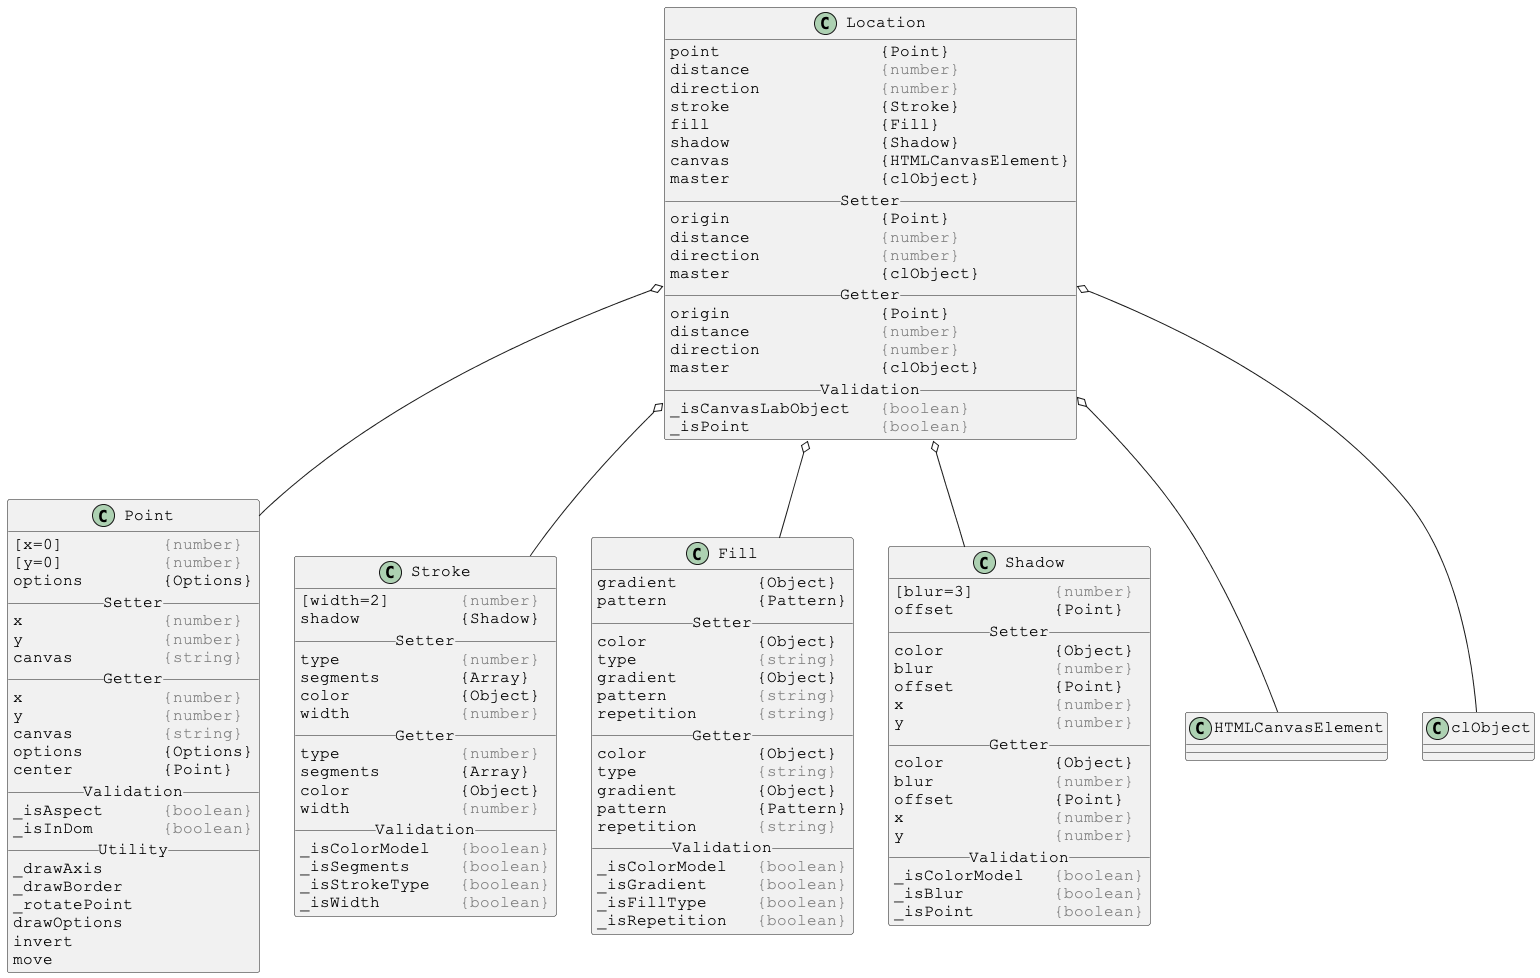

The diagram above was rendered by PlantUML. Its source (embedded in the PNG):
@startuml

skinparam DefaultFontSize 16
skinparam DefaultFontName Courier New

class Location {
point                {Point}
distance             <color:gray>{number}</color>
direction            <color:gray>{number}</color>
stroke               {Stroke}
fill                 {Fill}
shadow               {Shadow}
canvas               {HTMLCanvasElement}
master               {clObject}
__ Setter __
origin               {Point}
distance             <color:gray>{number}</color>
direction            <color:gray>{number}</color>
master               {clObject}
__ Getter __
origin               {Point}
distance             <color:gray>{number}</color>
direction            <color:gray>{number}</color>
master               {clObject}
__ Validation __
_isCanvasLabObject   <color:gray>{boolean}</color>
_isPoint             <color:gray>{boolean}</color>
}

Location o-- Point
Location o-- Stroke
Location o-- Fill
Location o-- Shadow
Location o-- HTMLCanvasElement
Location o-- clObject



skinparam DefaultFontSize 16
skinparam DefaultFontName Courier New

class Point {
[x=0]          <color:gray>{number}</color>
[y=0]          <color:gray>{number}</color>
options        {Options}
__ Setter __
x              <color:gray>{number}</color>
y              <color:gray>{number}</color>
canvas         <color:gray>{string}</color>
__ Getter __
x              <color:gray>{number}</color>
y              <color:gray>{number}</color>
canvas         <color:gray>{string}</color>
options        {Options}
center         {Point}
__ Validation __
_isAspect      <color:gray>{boolean}</color>
_isInDom       <color:gray>{boolean}</color>
__ Utility __
_drawAxis
_drawBorder
_rotatePoint
drawOptions
invert
move
}



skinparam DefaultFontSize 16
skinparam DefaultFontName Courier New

class Stroke {
[width=2]       <color:gray>{number}</color>
shadow          {Shadow}
__ Setter __
type            <color:gray>{number}</color>
segments        {Array}
color           {Object}
width           <color:gray>{number}</color>
__ Getter __
type            <color:gray>{number}</color>
segments        {Array}
color           {Object}
width           <color:gray>{number}</color>
__ Validation __
_isColorModel   <color:gray>{boolean}</color>
_isSegments     <color:gray>{boolean}</color>
_isStrokeType   <color:gray>{boolean}</color>
_isWidth        <color:gray>{boolean}</color>
}



skinparam DefaultFontSize 16
skinparam DefaultFontName Courier New

class Fill {
gradient        {Object}
pattern         {Pattern}
__ Setter __
color           {Object}
type            <color:gray>{string}</color>
gradient        {Object}
pattern         <color:gray>{string}</color>
repetition      <color:gray>{string}</color>
__ Getter __
color           {Object}
type            <color:gray>{string}</color>
gradient        {Object}
pattern         {Pattern}
repetition      <color:gray>{string}</color>
__ Validation __
_isColorModel   <color:gray>{boolean}</color>
_isGradient     <color:gray>{boolean}</color>
_isFillType     <color:gray>{boolean}</color>
_isRepetition   <color:gray>{boolean}</color>
}



skinparam DefaultFontSize 16
skinparam DefaultFontName Courier New

class Shadow {
[blur=3]        <color:gray>{number}</color>
offset          {Point}
__ Setter __
color           {Object}
blur            <color:gray>{number}</color>
offset          {Point}
x               <color:gray>{number}</color>
y               <color:gray>{number}</color>
__ Getter __
color           {Object}
blur            <color:gray>{number}</color>
offset          {Point}
x               <color:gray>{number}</color>
y               <color:gray>{number}</color>
__ Validation __
_isColorModel   <color:gray>{boolean}</color>
_isBlur         <color:gray>{boolean}</color>
_isPoint        <color:gray>{boolean}</color>
}

@enduml